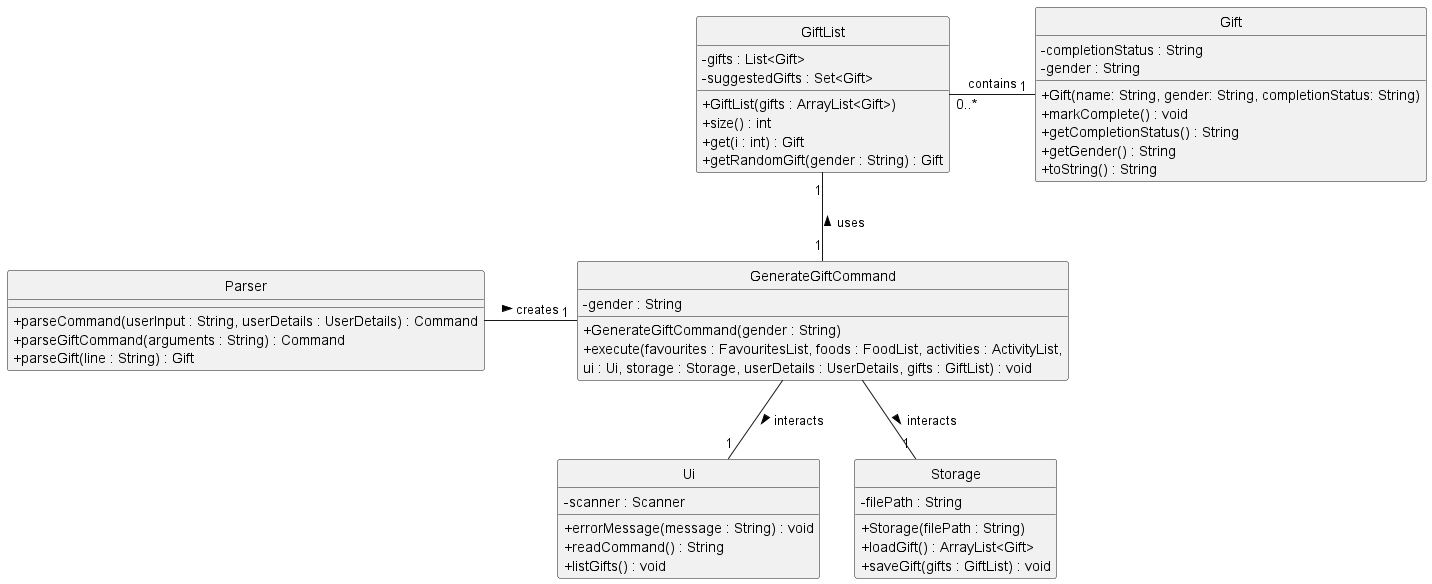

The diagram above was rendered by PlantUML. Its source (embedded in the PNG):
@startuml
skinparam style strictuml
skinparam classAttributeIconSize 0

class Gift {
    - completionStatus : String
    - gender : String
    + Gift(name: String, gender: String, completionStatus: String)
    + markComplete() : void
    + getCompletionStatus() : String
    + getGender() : String
    + toString() : String
}

class GiftList {
    - gifts : List<Gift>
    - suggestedGifts : Set<Gift>
    + GiftList(gifts : ArrayList<Gift>)
    + size() : int
    + get(i : int) : Gift
    + getRandomGift(gender : String) : Gift
}

class GenerateGiftCommand {
    - gender : String
    + GenerateGiftCommand(gender : String)
    + execute(favourites : FavouritesList, foods : FoodList, activities : ActivityList,
        ui : Ui, storage : Storage, userDetails : UserDetails, gifts : GiftList) : void
}

class Ui {
    - scanner : Scanner
    + errorMessage(message : String) : void
    + readCommand() : String
    + listGifts() : void
}

class Storage {
    - filePath : String
    + Storage(filePath : String)
    + loadGift() : ArrayList<Gift>
    + saveGift(gifts : GiftList) : void
}

class Parser {
    + parseCommand(userInput : String, userDetails : UserDetails) : Command
    + parseGiftCommand(arguments : String) : Command
    + parseGift(line : String) : Gift
}

Gift "1" -left- "0..*" GiftList : contains
GenerateGiftCommand "1" -up- "1" GiftList : uses >
GenerateGiftCommand -down- "1" Ui : interacts >
GenerateGiftCommand -down- "1" Storage : interacts >
Parser -right- "1" GenerateGiftCommand : creates >
@enduml